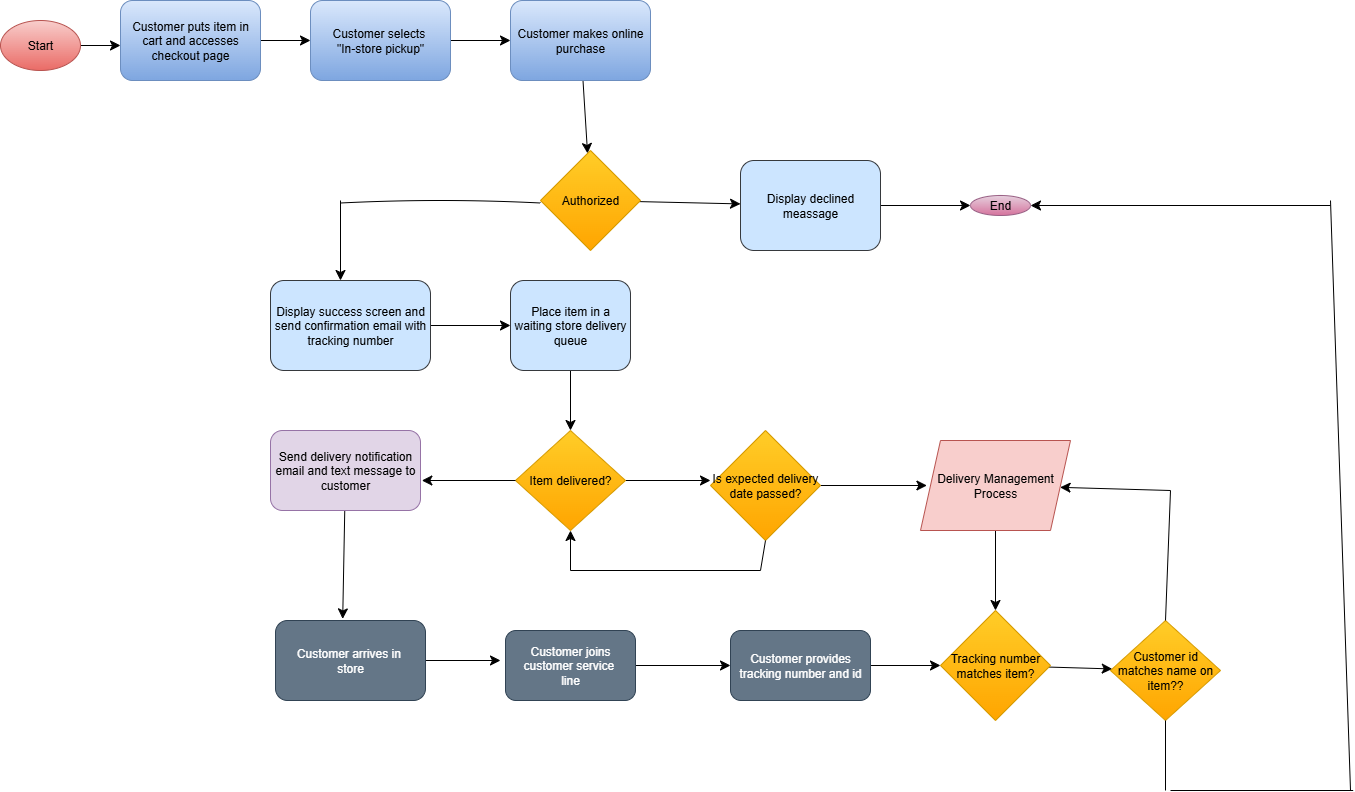

The diagram above was exported from draw.io. Its source (the exported page's mxGraphModel, read from the mxfile embedded in the PNG):
<mxGraphModel dx="1880" dy="1131" grid="1" gridSize="10" guides="1" tooltips="1" connect="1" arrows="1" fold="1" page="1" pageScale="1" pageWidth="850" pageHeight="1100" math="0" shadow="0">
  <root>
    <mxCell id="0" />
    <mxCell id="1" parent="0" />
    <mxCell id="mfY8_3R_HYLEIqya4tE4-4" style="edgeStyle=none;curved=1;rounded=0;orthogonalLoop=1;jettySize=auto;html=1;fontSize=12;startSize=8;endSize=8;" edge="1" parent="1" source="mfY8_3R_HYLEIqya4tE4-1">
      <mxGeometry relative="1" as="geometry">
        <mxPoint x="190" y="75" as="targetPoint" />
      </mxGeometry>
    </mxCell>
    <mxCell id="mfY8_3R_HYLEIqya4tE4-1" value="Start" style="ellipse;whiteSpace=wrap;html=1;fillColor=#f8cecc;gradientColor=#ea6b66;strokeColor=#b85450;" vertex="1" parent="1">
      <mxGeometry x="70" y="50" width="80" height="50" as="geometry" />
    </mxCell>
    <mxCell id="mfY8_3R_HYLEIqya4tE4-7" style="edgeStyle=none;curved=1;rounded=0;orthogonalLoop=1;jettySize=auto;html=1;fontSize=12;startSize=8;endSize=8;" edge="1" parent="1" source="mfY8_3R_HYLEIqya4tE4-6">
      <mxGeometry relative="1" as="geometry">
        <mxPoint x="380" y="70" as="targetPoint" />
      </mxGeometry>
    </mxCell>
    <mxCell id="mfY8_3R_HYLEIqya4tE4-6" value="Customer puts item in cart and accesses checkout page" style="rounded=1;whiteSpace=wrap;html=1;fillColor=#dae8fc;gradientColor=#7ea6e0;strokeColor=#6c8ebf;" vertex="1" parent="1">
      <mxGeometry x="190" y="30" width="140" height="80" as="geometry" />
    </mxCell>
    <mxCell id="mfY8_3R_HYLEIqya4tE4-9" style="edgeStyle=none;curved=1;rounded=0;orthogonalLoop=1;jettySize=auto;html=1;fontSize=12;startSize=8;endSize=8;" edge="1" parent="1" source="mfY8_3R_HYLEIqya4tE4-8">
      <mxGeometry relative="1" as="geometry">
        <mxPoint x="580" y="70" as="targetPoint" />
      </mxGeometry>
    </mxCell>
    <mxCell id="mfY8_3R_HYLEIqya4tE4-8" value="Customer selects&amp;nbsp;&lt;div&gt;&quot;In-store pickup&quot;&lt;/div&gt;" style="rounded=1;whiteSpace=wrap;html=1;fillColor=#dae8fc;gradientColor=#7ea6e0;strokeColor=#6c8ebf;" vertex="1" parent="1">
      <mxGeometry x="380" y="30" width="140" height="80" as="geometry" />
    </mxCell>
    <mxCell id="mfY8_3R_HYLEIqya4tE4-11" style="edgeStyle=none;curved=1;rounded=0;orthogonalLoop=1;jettySize=auto;html=1;fontSize=12;startSize=8;endSize=8;" edge="1" parent="1" source="mfY8_3R_HYLEIqya4tE4-10" target="mfY8_3R_HYLEIqya4tE4-12">
      <mxGeometry relative="1" as="geometry">
        <mxPoint x="650" y="150" as="targetPoint" />
      </mxGeometry>
    </mxCell>
    <mxCell id="mfY8_3R_HYLEIqya4tE4-10" value="Customer makes online purchase" style="rounded=1;whiteSpace=wrap;html=1;fillColor=#dae8fc;gradientColor=#7ea6e0;strokeColor=#6c8ebf;" vertex="1" parent="1">
      <mxGeometry x="580" y="30" width="140" height="80" as="geometry" />
    </mxCell>
    <mxCell id="mfY8_3R_HYLEIqya4tE4-13" style="edgeStyle=none;curved=1;rounded=0;orthogonalLoop=1;jettySize=auto;html=1;fontSize=12;startSize=8;endSize=8;" edge="1" parent="1" source="mfY8_3R_HYLEIqya4tE4-12" target="mfY8_3R_HYLEIqya4tE4-14">
      <mxGeometry relative="1" as="geometry">
        <mxPoint x="791.5999755859375" y="230" as="targetPoint" />
      </mxGeometry>
    </mxCell>
    <mxCell id="mfY8_3R_HYLEIqya4tE4-12" value="Authorized" style="rhombus;whiteSpace=wrap;html=1;fillColor=#ffcd28;gradientColor=#ffa500;strokeColor=#d79b00;" vertex="1" parent="1">
      <mxGeometry x="610" y="180" width="100" height="100" as="geometry" />
    </mxCell>
    <mxCell id="mfY8_3R_HYLEIqya4tE4-15" style="edgeStyle=none;curved=1;rounded=0;orthogonalLoop=1;jettySize=auto;html=1;fontSize=12;startSize=8;endSize=8;" edge="1" parent="1" source="mfY8_3R_HYLEIqya4tE4-14" target="mfY8_3R_HYLEIqya4tE4-16">
      <mxGeometry relative="1" as="geometry">
        <mxPoint x="1111.5999755859375" y="235" as="targetPoint" />
      </mxGeometry>
    </mxCell>
    <mxCell id="mfY8_3R_HYLEIqya4tE4-14" value="Display declined meassage" style="rounded=1;whiteSpace=wrap;html=1;fillColor=#cce5ff;strokeColor=#36393d;" vertex="1" parent="1">
      <mxGeometry x="810" y="190" width="140" height="90" as="geometry" />
    </mxCell>
    <mxCell id="mfY8_3R_HYLEIqya4tE4-16" value="End" style="ellipse;whiteSpace=wrap;html=1;fillColor=#e6d0de;strokeColor=#996185;gradientColor=#d5739d;" vertex="1" parent="1">
      <mxGeometry x="1040" y="225" width="60" height="20" as="geometry" />
    </mxCell>
    <mxCell id="mfY8_3R_HYLEIqya4tE4-21" value="" style="endArrow=none;html=1;rounded=0;fontSize=12;startSize=8;endSize=8;curved=1;entryX=0;entryY=0.5;entryDx=0;entryDy=0;" edge="1" parent="1">
      <mxGeometry relative="1" as="geometry">
        <mxPoint x="410" y="232.5" as="sourcePoint" />
        <mxPoint x="610" y="232.5" as="targetPoint" />
        <Array as="points">
          <mxPoint x="510" y="227.5" />
        </Array>
      </mxGeometry>
    </mxCell>
    <mxCell id="mfY8_3R_HYLEIqya4tE4-23" value="" style="endArrow=classic;html=1;rounded=0;fontSize=12;startSize=8;endSize=8;curved=1;" edge="1" parent="1">
      <mxGeometry width="50" height="50" relative="1" as="geometry">
        <mxPoint x="410" y="230" as="sourcePoint" />
        <mxPoint x="410" y="310" as="targetPoint" />
      </mxGeometry>
    </mxCell>
    <mxCell id="mfY8_3R_HYLEIqya4tE4-25" style="edgeStyle=none;curved=1;rounded=0;orthogonalLoop=1;jettySize=auto;html=1;fontSize=12;startSize=8;endSize=8;" edge="1" parent="1" source="mfY8_3R_HYLEIqya4tE4-24">
      <mxGeometry relative="1" as="geometry">
        <mxPoint x="580" y="355" as="targetPoint" />
      </mxGeometry>
    </mxCell>
    <mxCell id="mfY8_3R_HYLEIqya4tE4-24" value="Display success screen and send confirmation email with tracking number" style="rounded=1;whiteSpace=wrap;html=1;fillColor=#cce5ff;strokeColor=#36393d;" vertex="1" parent="1">
      <mxGeometry x="340" y="310" width="160" height="90" as="geometry" />
    </mxCell>
    <mxCell id="mfY8_3R_HYLEIqya4tE4-27" style="edgeStyle=none;curved=1;rounded=0;orthogonalLoop=1;jettySize=auto;html=1;fontSize=12;startSize=8;endSize=8;" edge="1" parent="1" source="mfY8_3R_HYLEIqya4tE4-26">
      <mxGeometry relative="1" as="geometry">
        <mxPoint x="640" y="390" as="targetPoint" />
      </mxGeometry>
    </mxCell>
    <mxCell id="mfY8_3R_HYLEIqya4tE4-30" style="edgeStyle=none;curved=1;rounded=0;orthogonalLoop=1;jettySize=auto;html=1;entryX=0.5;entryY=0;entryDx=0;entryDy=0;fontSize=12;startSize=8;endSize=8;" edge="1" parent="1" source="mfY8_3R_HYLEIqya4tE4-26" target="mfY8_3R_HYLEIqya4tE4-29">
      <mxGeometry relative="1" as="geometry" />
    </mxCell>
    <mxCell id="mfY8_3R_HYLEIqya4tE4-26" value="Place item in a waiting store delivery queue" style="rounded=1;whiteSpace=wrap;html=1;fillColor=#cce5ff;strokeColor=#36393d;" vertex="1" parent="1">
      <mxGeometry x="580" y="310" width="120" height="90" as="geometry" />
    </mxCell>
    <mxCell id="mfY8_3R_HYLEIqya4tE4-36" style="edgeStyle=none;curved=1;rounded=0;orthogonalLoop=1;jettySize=auto;html=1;fontSize=12;startSize=8;endSize=8;entryX=0.448;entryY=-0.02;entryDx=0;entryDy=0;entryPerimeter=0;" edge="1" parent="1" source="mfY8_3R_HYLEIqya4tE4-28" target="mfY8_3R_HYLEIqya4tE4-37">
      <mxGeometry relative="1" as="geometry">
        <mxPoint x="415" y="620" as="targetPoint" />
      </mxGeometry>
    </mxCell>
    <mxCell id="mfY8_3R_HYLEIqya4tE4-28" value="Send delivery notification email and text message to customer" style="rounded=1;whiteSpace=wrap;html=1;fillColor=#e1d5e7;strokeColor=#9673a6;" vertex="1" parent="1">
      <mxGeometry x="340" y="460" width="150" height="80" as="geometry" />
    </mxCell>
    <mxCell id="mfY8_3R_HYLEIqya4tE4-41" style="edgeStyle=none;curved=1;rounded=0;orthogonalLoop=1;jettySize=auto;html=1;fontSize=12;startSize=8;endSize=8;" edge="1" parent="1" source="mfY8_3R_HYLEIqya4tE4-29">
      <mxGeometry relative="1" as="geometry">
        <mxPoint x="780" y="510" as="targetPoint" />
      </mxGeometry>
    </mxCell>
    <mxCell id="mfY8_3R_HYLEIqya4tE4-29" value="Item delivered?" style="rhombus;whiteSpace=wrap;html=1;fillColor=#ffcd28;gradientColor=#ffa500;strokeColor=#d79b00;" vertex="1" parent="1">
      <mxGeometry x="585" y="460" width="110" height="100" as="geometry" />
    </mxCell>
    <mxCell id="mfY8_3R_HYLEIqya4tE4-35" style="edgeStyle=none;curved=1;rounded=0;orthogonalLoop=1;jettySize=auto;html=1;entryX=1.009;entryY=0.625;entryDx=0;entryDy=0;entryPerimeter=0;fontSize=12;startSize=8;endSize=8;" edge="1" parent="1" source="mfY8_3R_HYLEIqya4tE4-29" target="mfY8_3R_HYLEIqya4tE4-28">
      <mxGeometry relative="1" as="geometry" />
    </mxCell>
    <mxCell id="mfY8_3R_HYLEIqya4tE4-38" style="edgeStyle=none;curved=1;rounded=0;orthogonalLoop=1;jettySize=auto;html=1;fontSize=12;startSize=8;endSize=8;" edge="1" parent="1" source="mfY8_3R_HYLEIqya4tE4-37">
      <mxGeometry relative="1" as="geometry">
        <mxPoint x="570" y="690" as="targetPoint" />
      </mxGeometry>
    </mxCell>
    <mxCell id="mfY8_3R_HYLEIqya4tE4-37" value="Customer arrives in&amp;nbsp;&lt;div&gt;store&lt;/div&gt;" style="rounded=1;whiteSpace=wrap;html=1;fillColor=#647687;fontColor=#ffffff;strokeColor=#314354;" vertex="1" parent="1">
      <mxGeometry x="345" y="650" width="150" height="80" as="geometry" />
    </mxCell>
    <mxCell id="mfY8_3R_HYLEIqya4tE4-40" style="edgeStyle=none;curved=1;rounded=0;orthogonalLoop=1;jettySize=auto;html=1;fontSize=12;startSize=8;endSize=8;entryX=0;entryY=0.5;entryDx=0;entryDy=0;" edge="1" parent="1" source="mfY8_3R_HYLEIqya4tE4-39" target="mfY8_3R_HYLEIqya4tE4-48">
      <mxGeometry relative="1" as="geometry">
        <mxPoint x="770" y="660" as="targetPoint" />
      </mxGeometry>
    </mxCell>
    <mxCell id="mfY8_3R_HYLEIqya4tE4-39" value="Customer joins customer service&amp;nbsp;&lt;div&gt;line&lt;/div&gt;" style="rounded=1;whiteSpace=wrap;html=1;fillColor=#647687;fontColor=#ffffff;strokeColor=#314354;" vertex="1" parent="1">
      <mxGeometry x="575" y="660" width="130" height="70" as="geometry" />
    </mxCell>
    <mxCell id="mfY8_3R_HYLEIqya4tE4-43" style="edgeStyle=none;curved=1;rounded=0;orthogonalLoop=1;jettySize=auto;html=1;fontSize=12;startSize=8;endSize=8;" edge="1" parent="1" source="mfY8_3R_HYLEIqya4tE4-42">
      <mxGeometry relative="1" as="geometry">
        <mxPoint x="996.4000244140625" y="515" as="targetPoint" />
      </mxGeometry>
    </mxCell>
    <mxCell id="mfY8_3R_HYLEIqya4tE4-42" value="Is expected delivery date passed?" style="rhombus;whiteSpace=wrap;html=1;fillColor=#ffcd28;gradientColor=#ffa500;strokeColor=#d79b00;" vertex="1" parent="1">
      <mxGeometry x="780" y="460" width="110" height="110" as="geometry" />
    </mxCell>
    <mxCell id="mfY8_3R_HYLEIqya4tE4-53" style="edgeStyle=none;curved=1;rounded=0;orthogonalLoop=1;jettySize=auto;html=1;entryX=0.5;entryY=0;entryDx=0;entryDy=0;fontSize=12;startSize=8;endSize=8;" edge="1" parent="1" source="mfY8_3R_HYLEIqya4tE4-46" target="mfY8_3R_HYLEIqya4tE4-50">
      <mxGeometry relative="1" as="geometry" />
    </mxCell>
    <mxCell id="mfY8_3R_HYLEIqya4tE4-46" value="Delivery Management Process" style="shape=parallelogram;perimeter=parallelogramPerimeter;whiteSpace=wrap;html=1;fixedSize=1;fillColor=#f8cecc;strokeColor=#b85450;" vertex="1" parent="1">
      <mxGeometry x="990" y="470" width="150" height="90" as="geometry" />
    </mxCell>
    <mxCell id="mfY8_3R_HYLEIqya4tE4-49" style="edgeStyle=none;curved=1;rounded=0;orthogonalLoop=1;jettySize=auto;html=1;fontSize=12;startSize=8;endSize=8;" edge="1" parent="1" source="mfY8_3R_HYLEIqya4tE4-48" target="mfY8_3R_HYLEIqya4tE4-50">
      <mxGeometry relative="1" as="geometry">
        <mxPoint x="1000" y="695" as="targetPoint" />
      </mxGeometry>
    </mxCell>
    <mxCell id="mfY8_3R_HYLEIqya4tE4-48" value="Customer provides tracking number and id" style="rounded=1;whiteSpace=wrap;html=1;fillColor=#647687;fontColor=#ffffff;strokeColor=#314354;" vertex="1" parent="1">
      <mxGeometry x="800" y="660" width="140" height="70" as="geometry" />
    </mxCell>
    <mxCell id="mfY8_3R_HYLEIqya4tE4-51" style="edgeStyle=none;curved=1;rounded=0;orthogonalLoop=1;jettySize=auto;html=1;fontSize=12;startSize=8;endSize=8;" edge="1" parent="1" source="mfY8_3R_HYLEIqya4tE4-50" target="mfY8_3R_HYLEIqya4tE4-52">
      <mxGeometry relative="1" as="geometry">
        <mxPoint x="1200" y="695" as="targetPoint" />
      </mxGeometry>
    </mxCell>
    <mxCell id="mfY8_3R_HYLEIqya4tE4-50" value="Tracking number matches item?" style="rhombus;whiteSpace=wrap;html=1;fillColor=#ffcd28;gradientColor=#ffa500;strokeColor=#d79b00;" vertex="1" parent="1">
      <mxGeometry x="1010" y="640" width="110" height="110" as="geometry" />
    </mxCell>
    <mxCell id="mfY8_3R_HYLEIqya4tE4-52" value="Customer id matches name on item??" style="rhombus;whiteSpace=wrap;html=1;fillColor=#ffcd28;gradientColor=#ffa500;strokeColor=#d79b00;" vertex="1" parent="1">
      <mxGeometry x="1180" y="650" width="110" height="100" as="geometry" />
    </mxCell>
    <mxCell id="mfY8_3R_HYLEIqya4tE4-56" value="" style="endArrow=none;html=1;rounded=0;fontSize=12;startSize=8;endSize=8;curved=1;exitX=0.5;exitY=0;exitDx=0;exitDy=0;" edge="1" parent="1" source="mfY8_3R_HYLEIqya4tE4-52">
      <mxGeometry relative="1" as="geometry">
        <mxPoint x="1237.5" y="640" as="sourcePoint" />
        <mxPoint x="1240" y="520" as="targetPoint" />
      </mxGeometry>
    </mxCell>
    <mxCell id="mfY8_3R_HYLEIqya4tE4-58" value="" style="endArrow=classic;html=1;rounded=0;fontSize=12;startSize=8;endSize=8;curved=1;" edge="1" parent="1" target="mfY8_3R_HYLEIqya4tE4-46">
      <mxGeometry width="50" height="50" relative="1" as="geometry">
        <mxPoint x="1240" y="520" as="sourcePoint" />
        <mxPoint x="1230" y="450" as="targetPoint" />
      </mxGeometry>
    </mxCell>
    <mxCell id="mfY8_3R_HYLEIqya4tE4-59" value="" style="endArrow=none;html=1;rounded=0;fontSize=12;startSize=8;endSize=8;curved=1;" edge="1" parent="1">
      <mxGeometry width="50" height="50" relative="1" as="geometry">
        <mxPoint x="640" y="600" as="sourcePoint" />
        <mxPoint x="830" y="600" as="targetPoint" />
      </mxGeometry>
    </mxCell>
    <mxCell id="mfY8_3R_HYLEIqya4tE4-60" value="" style="endArrow=none;html=1;rounded=0;fontSize=12;startSize=8;endSize=8;curved=1;entryX=0.5;entryY=1;entryDx=0;entryDy=0;" edge="1" parent="1" target="mfY8_3R_HYLEIqya4tE4-42">
      <mxGeometry width="50" height="50" relative="1" as="geometry">
        <mxPoint x="830" y="600" as="sourcePoint" />
        <mxPoint x="770" y="680" as="targetPoint" />
      </mxGeometry>
    </mxCell>
    <mxCell id="mfY8_3R_HYLEIqya4tE4-61" value="" style="endArrow=classic;html=1;rounded=0;fontSize=12;startSize=8;endSize=8;curved=1;entryX=0.5;entryY=1;entryDx=0;entryDy=0;" edge="1" parent="1" target="mfY8_3R_HYLEIqya4tE4-29">
      <mxGeometry width="50" height="50" relative="1" as="geometry">
        <mxPoint x="640" y="600" as="sourcePoint" />
        <mxPoint x="770" y="680" as="targetPoint" />
      </mxGeometry>
    </mxCell>
    <mxCell id="mfY8_3R_HYLEIqya4tE4-62" value="" style="endArrow=none;html=1;rounded=0;fontSize=12;startSize=8;endSize=8;curved=1;entryX=0.5;entryY=1;entryDx=0;entryDy=0;" edge="1" parent="1" target="mfY8_3R_HYLEIqya4tE4-52">
      <mxGeometry width="50" height="50" relative="1" as="geometry">
        <mxPoint x="1235" y="820" as="sourcePoint" />
        <mxPoint x="1240" y="770" as="targetPoint" />
      </mxGeometry>
    </mxCell>
    <mxCell id="mfY8_3R_HYLEIqya4tE4-63" value="" style="endArrow=none;html=1;rounded=0;fontSize=12;startSize=8;endSize=8;curved=1;" edge="1" parent="1">
      <mxGeometry width="50" height="50" relative="1" as="geometry">
        <mxPoint x="1240" y="820" as="sourcePoint" />
        <mxPoint x="1422.6666937934028" y="820" as="targetPoint" />
      </mxGeometry>
    </mxCell>
    <mxCell id="mfY8_3R_HYLEIqya4tE4-64" value="" style="endArrow=none;html=1;rounded=0;fontSize=12;startSize=8;endSize=8;curved=1;" edge="1" parent="1">
      <mxGeometry width="50" height="50" relative="1" as="geometry">
        <mxPoint x="1420" y="820" as="sourcePoint" />
        <mxPoint x="1400" y="230" as="targetPoint" />
      </mxGeometry>
    </mxCell>
    <mxCell id="mfY8_3R_HYLEIqya4tE4-65" value="" style="endArrow=classic;html=1;rounded=0;fontSize=12;startSize=8;endSize=8;curved=1;entryX=1;entryY=0.5;entryDx=0;entryDy=0;" edge="1" parent="1" target="mfY8_3R_HYLEIqya4tE4-16">
      <mxGeometry width="50" height="50" relative="1" as="geometry">
        <mxPoint x="1400" y="235" as="sourcePoint" />
        <mxPoint x="1240" y="210" as="targetPoint" />
      </mxGeometry>
    </mxCell>
  </root>
</mxGraphModel>